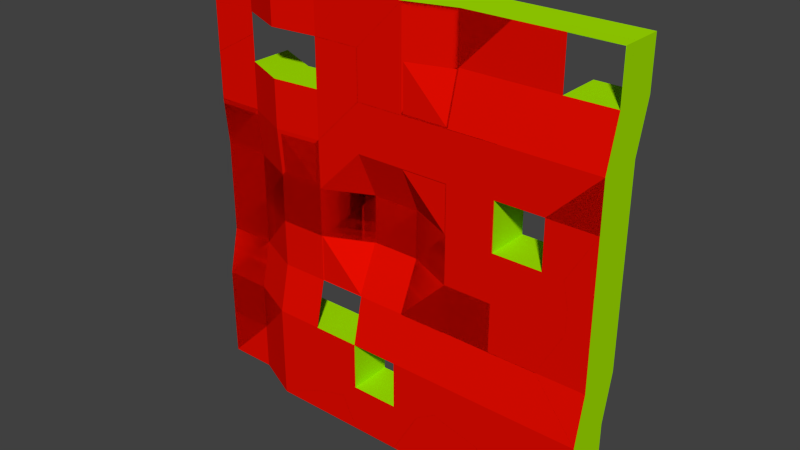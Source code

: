 # Source: Level.blend  (saved by Blender 2.71.0; exported with 4.5.12 LTS)
import bpy
from mathutils import Matrix  # noqa: F401  (used for matrix-valued properties, if any)

bpy.ops.wm.read_factory_settings(use_empty=True)
scene = bpy.context.scene
scene.name = 'Scene'

# ---- collections
col_collection_1 = bpy.data.collections.new('Collection 1'); scene.collection.children.link(col_collection_1)

# ---- materials (node trees are filled in below, after node groups)
mat_vloer = bpy.data.materials.new('Vloer')
mat_vloer.alpha_threshold = 0.0
mat_vloer.use_transparent_shadow = False
mat_vloer.diffuse_color = (0.8, 0.004013, 0.0, 1.0)
mat_vloer.roughness = 0.5
mat_vloer.line_color = (0.0, 0.0, 0.0, 1.0)
mat_muur = bpy.data.materials.new('Muur')
mat_muur.alpha_threshold = 0.0
mat_muur.use_transparent_shadow = False
mat_muur.diffuse_color = (0.3817, 0.8, 0.0, 1.0)
mat_muur.specular_color = (1.0, 0.8253, 0.8516)
mat_muur.roughness = 0.5
mat_muur.line_color = (0.0, 0.0, 0.0, 1.0)

# ---- material node trees

# ---- world
world_world = bpy.data.worlds.new('World'); scene.world = world_world
world_world.color = (0.05088, 0.05088, 0.05088)
world_world.use_sun_shadow = False
world_world.sun_shadow_jitter_overblur = 0.0
world_world.cycles.sampling_method = 'MANUAL'
world_world.cycles.sample_map_resolution = 256

# ---- meshes
me_grid = bpy.data.meshes.new('Grid')
me_grid.from_pydata([(-5.0, -0.02847, 5.688), (-3.889, -0.02847, 5.688), (-2.778, -0.5285, 5.688), (-1.667, -0.4285, 5.688), (-0.5556, -0.4285, 5.688), (0.5556, -0.4285, 5.688), (1.667, -0.1285, 5.688), (2.778, -0.1285, 5.688), (3.889, -0.1285, 5.688), (5.0, -0.1285, 5.688), (-5.0, -0.02847, 4.577), (-3.889, -0.02847, 4.577), (-1.667, -0.4285, 4.577), (-0.5556, -0.4285, 4.577), (0.5556, -0.4285, 4.577), (1.667, -0.1285, 4.577), (2.778, -0.1285, 4.577), (3.889, -0.1285, 4.577), (5.0, -0.1285, 4.577), (-5.0, -0.02847, 3.465), (-3.889, -0.02847, 3.465), (-2.778, -0.5285, 3.465), (-1.667, -0.4285, 3.465), (-0.5556, -0.4285, 3.465), (0.5556, -0.4285, 3.465), (1.667, -0.4285, 3.465), (2.778, -0.4285, 3.465), (3.889, -0.4285, 3.465), (5.0, -0.4285, 3.465), (-5.0, -0.02847, 2.354), (-3.889, -0.02847, 2.354), (-2.778, -0.5285, 2.354), (-1.667, -0.4285, 2.354), (-0.5556, -0.4285, 2.354), (0.5556, -0.4285, 2.354), (1.667, -0.4285, 2.354), (2.778, -0.4285, 2.354), (3.889, -0.4285, 2.354), (5.0, -0.4285, 2.354), (-5.0, 0.07153, 1.243), (-3.889, 0.07153, 1.243), (-2.778, -0.4285, 1.243), (-1.667, -0.4285, 1.243), (-0.5556, 0.07153, 1.243), (0.5556, 0.07153, 1.243), (1.667, -0.4285, 1.243), (2.778, -0.4285, 1.243), (3.889, -0.4285, 1.243), (5.0, -0.4285, 1.243), (-5.0, 0.07153, 0.1321), (-3.889, 0.07153, 0.1321), (-2.778, -0.4285, 0.1321), (-1.667, -0.4285, 0.1321), (-0.5556, 0.07153, 0.1321), (0.5556, 0.07153, 0.1321), (1.667, -0.4285, 0.1321), (2.778, -0.4285, 0.1321), (3.889, -0.4285, 0.1321), (5.0, -0.4285, 0.1321), (-5.0, 0.07153, -0.979), (-3.889, 0.07153, -0.979), (-2.778, -0.4285, -0.979), (-1.667, -0.4285, -0.979), (-0.5556, -0.4285, -0.979), (0.5556, -0.4285, -0.979), (1.667, -0.4285, -0.979), (2.778, -0.4285, -0.979), (3.889, -0.4285, -0.979), (5.0, -0.4285, -0.979), (-5.0, -0.1785, -2.09), (-3.889, -0.1785, -2.09), (-2.778, -0.6785, -2.09), (-1.667, -0.6785, -2.09), (-0.5556, -0.6785, -2.09), (0.5556, -0.6785, -2.09), (1.667, -0.6785, -2.09), (2.778, -0.6785, -2.09), (3.889, -0.6785, -2.09), (5.0, -0.6785, -2.09), (-5.0, -0.1785, -3.201), (-3.889, -0.1785, -3.201), (-2.778, -0.6785, -3.201), (-1.667, -0.6785, -3.201), (-0.5556, -0.6785, -3.201), (0.5556, -0.6785, -3.201), (1.667, -0.6785, -3.201), (2.778, -0.6785, -3.201), (3.889, -0.6785, -3.201), (5.0, -0.6785, -3.201), (-5.0, -0.1785, -4.312), (-3.889, -0.1785, -4.312), (-2.778, -0.6785, -4.312), (-1.667, -0.6785, -4.312), (-0.5556, -0.6785, -4.312), (0.5556, -0.6785, -4.312), (1.667, -0.6785, -4.312), (2.778, -0.6785, -4.312), (3.889, -0.6785, -4.312), (5.0, -0.6785, -4.312), (-5.0, 0.9715, 5.688), (-3.889, 0.9715, 5.688), (-2.778, 0.4715, 5.688), (-1.667, 0.5715, 5.688), (-0.5556, 0.5715, 5.688), (0.5556, 0.5715, 5.688), (1.667, 0.8715, 5.688), (2.778, 0.8715, 5.688), (3.889, 0.8715, 5.688), (5.0, 0.8715, 5.688), (-5.0, 0.9715, 4.577), (5.0, 0.8715, 4.577), (-5.0, 0.9715, 3.465), (5.0, 0.5715, 3.465), (-5.0, 0.9715, 2.354), (5.0, 0.5715, 2.354), (-5.0, 1.072, 1.243), (5.0, 0.5715, 1.243), (-5.0, 1.072, 0.1321), (5.0, 0.5715, 0.1321), (-5.0, 1.072, -0.979), (5.0, 0.5715, -0.979), (-5.0, 0.8215, -2.09), (5.0, 0.3215, -2.09), (-5.0, 0.8215, -3.201), (5.0, 0.3215, -3.201), (-5.0, 0.8215, -4.312), (-3.889, 0.8215, -4.312), (-2.778, 0.3215, -4.312), (-1.667, 0.3215, -4.312), (-0.5556, 0.3215, -4.312), (0.5556, 0.3215, -4.312), (1.667, 0.3215, -4.312), (2.778, 0.3215, -4.312), (3.889, 0.3215, -4.312), (5.0, 0.3215, -4.312), (-0.5556, 0.5715, 5.688), (-0.5556, 0.5715, 4.577), (0.5556, 0.5715, 4.577), (1.667, 0.8715, 4.577), (2.778, 0.8715, 4.577), (3.889, 0.8715, 4.577), (5.0, 0.8715, 4.577), (-3.889, 0.9715, 3.465), (-2.778, 0.4715, 3.465), (-1.667, 0.5715, 3.465), (-0.5556, 0.5715, 3.465), (1.667, 0.5715, 3.465), (2.778, 0.5715, 3.465), (3.889, 0.5715, 3.465), (-3.889, 0.9715, 2.354), (-2.778, 0.4715, 2.354), (-1.667, 0.5715, 2.354), (-0.5556, 0.5715, 2.354), (0.5556, 0.5715, 2.354), (1.667, 0.5715, 2.354), (2.778, 0.5715, 2.354), (-3.889, 1.072, 1.243), (-2.778, 0.5715, 1.243), (-1.667, 0.5715, 1.243), (-0.5556, 1.072, 1.243), (0.5556, 1.072, 1.243), (2.778, 0.5715, 1.243), (3.889, 0.5715, 1.243), (5.0, 0.5715, 1.243), (-3.889, 1.072, 0.1321), (-2.778, 0.5715, 0.1321), (-1.667, 0.5715, 0.1321), (-0.5556, 1.072, 0.1321), (0.5556, 1.072, 0.1321), (1.667, 0.5715, 0.1321), (2.778, 0.5715, 0.1321), (3.889, 0.5715, 0.1321), (5.0, 0.5715, 0.1321), (-3.889, 1.072, -0.979), (-2.778, 0.5715, -0.979), (-1.667, 0.5715, -0.979), (-0.5556, 0.5715, -0.979), (0.5556, 0.5715, -0.979), (1.667, 0.5715, -0.979), (2.778, 0.5715, -0.979), (3.889, 0.5715, -0.979), (5.0, 0.5715, -0.979), (-3.889, 0.8215, -2.09), (-2.778, 0.3215, -2.09), (-1.667, 0.3215, -2.09), (-0.5556, 0.3215, -2.09), (0.5556, 0.3215, -2.09), (1.667, 0.3215, -2.09), (2.778, 0.3215, -2.09), (3.889, 0.3215, -2.09), (-3.889, 0.8215, -3.201), (-2.778, 0.3215, -3.201), (-1.667, 0.3215, -3.201), (-0.5556, 0.3215, -3.201), (0.5556, 0.3215, -3.201), (1.667, 0.3215, -3.201), (2.778, 0.3215, -3.201), (3.889, 0.3215, -3.201), (-3.889, 0.8215, -4.312), (-1.667, 0.3215, -4.312), (1.667, 0.3215, -4.312), (-5.006, -0.03424, 5.693), (-3.89, -0.03485, 5.695), (-2.779, -0.5359, 5.694), (-1.666, -0.4354, 5.695), (-0.5589, -0.4351, 5.694), (0.5565, -0.4357, 5.694), (1.668, -0.1352, 5.695), (2.778, -0.1355, 5.695), (3.889, -0.1355, 5.695), (5.006, -0.1342, 5.693), (-5.007, -0.03554, 4.577), (-3.891, -0.03825, 4.577), (-2.779, -0.5383, 4.577), (-1.666, -0.4385, 4.577), (-0.56, -0.4374, 4.577), (0.5565, -0.4381, 4.579), (1.665, -0.1367, 4.582), (2.778, -0.1378, 4.58), (3.889, -0.1378, 4.58), (5.007, -0.1346, 4.58), (-5.007, -0.03554, 3.465), (-3.893, -0.03712, 3.468), (-2.779, -0.5375, 3.469), (-1.669, -0.438, 3.468), (-0.56, -0.4374, 3.465), (0.5559, -0.4385, 3.466), (1.663, -0.4372, 3.469), (2.778, -0.4369, 3.471), (3.889, -0.4378, 3.469), (5.007, -0.4358, 3.466), (-5.007, -0.03563, 2.354), (-3.895, -0.03657, 2.354), (-2.782, -0.5377, 2.354), (-1.671, -0.4377, 2.354), (-0.5575, -0.4381, 2.353), (0.5532, -0.4381, 2.353), (1.664, -0.438, 2.354), (2.775, -0.4382, 2.354), (3.889, -0.4385, 2.354), (5.007, -0.4355, 2.354), (-5.007, 0.06457, 1.243), (-3.895, 0.06355, 1.243), (-2.784, -0.4365, 1.243), (-1.668, -0.4384, 1.244), (-0.5541, 0.06252, 1.247), (0.551, 0.06266, 1.244), (1.665, -0.4383, 1.243), (2.773, -0.4372, 1.245), (3.889, -0.4374, 1.248), (5.007, -0.4351, 1.247), (-5.007, 0.06446, 0.1321), (-3.895, 0.06348, 0.1321), (-2.782, -0.4373, 0.1344), (-1.665, -0.4373, 0.1365), (-0.5543, 0.06371, 0.1382), (0.5513, 0.06322, 0.1357), (1.663, -0.4373, 0.1349), (2.775, -0.4379, 0.1345), (3.889, -0.4382, 0.1345), (5.007, -0.4351, 0.1354), (-5.007, 0.06477, -0.9783), (-3.895, 0.06369, -0.9782), (-2.78, -0.4377, -0.9756), (-1.666, -0.4367, -0.9734), (-0.5551, -0.4373, -0.9743), (0.5534, -0.4371, -0.9744), (1.664, -0.4373, -0.9753), (2.775, -0.4375, -0.9757), (3.889, -0.437, -0.9738), (5.007, -0.4347, -0.9752), (-5.007, -0.1857, -2.089), (-3.895, -0.1866, -2.089), (-2.782, -0.687, -2.087), (-1.667, -0.687, -2.085), (-0.5579, -0.6876, -2.087), (0.5532, -0.6876, -2.087), (1.667, -0.6879, -2.087), (2.776, -0.6882, -2.089), (3.886, -0.6881, -2.089), (5.007, -0.6857, -2.089), (-5.007, -0.1855, -3.201), (-3.895, -0.1865, -3.201), (-2.782, -0.6875, -3.201), (-1.669, -0.6882, -3.201), (-0.5579, -0.6879, -3.199), (0.5532, -0.6879, -3.199), (1.664, -0.6879, -3.199), (2.778, -0.6874, -3.197), (3.887, -0.6879, -3.199), (5.007, -0.6855, -3.201), (-5.006, -0.1842, -4.318), (-3.893, -0.1843, -4.319), (-2.779, -0.6858, -4.319), (-1.67, -0.6851, -4.319), (-0.5556, -0.6855, -4.319), (0.5556, -0.6855, -4.319), (1.663, -0.6851, -4.319), (2.778, -0.6855, -4.319), (3.889, -0.6855, -4.319), (5.006, -0.6842, -4.318), (-5.007, 0.9715, 5.695), (-3.889, 0.9715, 5.698), (-2.778, 0.4715, 5.698), (-1.667, 0.5715, 5.698), (-0.5556, 0.5715, 5.698), (0.5556, 0.5715, 5.698), (1.667, 0.8715, 5.698), (2.778, 0.8715, 5.698), (3.889, 0.8715, 5.698), (5.007, 0.8715, 5.695), (-5.01, 0.9715, 4.577), (5.01, 0.8715, 4.577), (-5.01, 0.9715, 3.465), (5.01, 0.5715, 3.465), (-5.01, 0.9715, 2.354), (5.01, 0.5715, 2.354), (-5.01, 1.072, 1.243), (5.01, 0.5715, 1.243), (-5.01, 1.072, 0.1321), (5.01, 0.5715, 0.1321), (-5.01, 1.072, -0.979), (5.01, 0.5715, -0.979), (-5.01, 0.8215, -2.09), (5.01, 0.3215, -2.09), (-5.01, 0.8215, -3.201), (5.01, 0.3215, -3.201), (-5.007, 0.8215, -4.319), (-3.889, 0.8215, -4.322), (-2.778, 0.3215, -4.322), (-1.667, 0.3215, -4.322), (-0.5556, 0.3215, -4.322), (0.5556, 0.3215, -4.322), (1.667, 0.3215, -4.322), (2.778, 0.3215, -4.322), (3.889, 0.3215, -4.322), (5.007, 0.3215, -4.319), (-0.5656, 0.5715, 5.688), (-0.5656, 0.5715, 4.577), (0.5556, 0.5715, 4.587), (1.663, 0.8715, 4.586), (2.778, 0.8715, 4.587), (3.889, 0.8715, 4.587), (5.0, 0.8715, 4.587), (-3.897, 0.9715, 3.471), (-2.778, 0.4715, 3.475), (-1.674, 0.5715, 3.472), (-0.5656, 0.5715, 3.465), (1.658, 0.5715, 3.47), (2.778, 0.5715, 3.475), (3.889, 0.5715, 3.475), (-3.899, 0.9715, 2.354), (-2.788, 0.4715, 2.354), (-1.677, 0.5715, 2.354), (-0.5656, 0.5715, 2.354), (0.5456, 0.5715, 2.354), (1.657, 0.5715, 2.354), (2.768, 0.5715, 2.354), (-3.899, 1.072, 1.243), (-2.788, 0.5715, 1.243), (-1.673, 0.5715, 1.251), (-0.5556, 1.072, 1.253), (0.5497, 1.072, 1.251), (2.769, 0.5715, 1.248), (3.889, 0.5715, 1.253), (5.0, 0.5715, 1.253), (-3.899, 1.072, 0.1321), (-2.785, 0.5715, 0.1392), (-1.667, 0.5715, 0.1421), (-0.5556, 1.072, 0.1421), (0.5497, 1.072, 0.1402), (1.66, 0.5715, 0.1392), (2.771, 0.5715, 0.1392), (3.889, 0.5715, 0.1421), (5.0, 0.5715, 0.1421), (-3.899, 1.072, -0.979), (-2.778, 0.5715, -0.969), (-1.667, 0.5715, -0.969), (-0.5556, 0.5715, -0.969), (0.5477, 0.5715, -0.9728), (1.66, 0.5715, -0.9719), (2.771, 0.5715, -0.9714), (3.889, 0.5715, -0.969), (5.0, 0.5715, -0.969), (-3.899, 0.8215, -2.09), (-2.785, 0.3215, -2.083), (-1.667, 0.3215, -2.08), (-0.5626, 0.3215, -2.083), (0.5485, 0.3215, -2.083), (1.667, 0.3215, -2.08), (2.768, 0.3215, -2.09), (3.879, 0.3215, -2.09), (-3.899, 0.8215, -3.201), (-2.788, 0.3215, -3.201), (-1.677, 0.3215, -3.201), (-0.5626, 0.3215, -3.194), (0.5485, 0.3215, -3.194), (1.66, 0.3215, -3.194), (2.778, 0.3215, -3.191), (3.882, 0.3215, -3.194), (-3.899, 0.8215, -4.312), (-1.677, 0.3215, -4.312), (1.657, 0.3215, -4.312), (-5.006, -0.03424, 5.693), (-3.889, -0.0325, 5.697), (-2.778, -0.5285, 5.698), (-1.667, -0.4328, 5.697), (-0.5617, -0.4359, 5.69), (0.5565, -0.4357, 5.694), (1.668, -0.1352, 5.695), (2.778, -0.1355, 5.695), (3.889, -0.1329, 5.697), (5.007, -0.1285, 5.695), (-5.007, -0.03554, 4.577), (-3.889, -0.03847, 4.577), (-1.667, -0.4385, 4.577), (-0.56, -0.4374, 4.577), (0.5604, -0.437, 4.578), (1.665, -0.1367, 4.582), (2.774, -0.1371, 4.58), (3.894, -0.1363, 4.581), (5.004, -0.1327, 4.585), (-5.007, -0.03554, 3.465), (-3.893, -0.03685, 3.469), (-2.779, -0.5359, 3.472), (-1.669, -0.4375, 3.469), (-0.56, -0.4374, 3.465), (0.5559, -0.4385, 3.466), (1.663, -0.4372, 3.469), (2.778, -0.4369, 3.471), (3.885, -0.4371, 3.469), (5.007, -0.4358, 3.466), (-5.007, -0.03563, 2.354), (-3.895, -0.03657, 2.354), (-2.781, -0.5369, 2.35), (-1.671, -0.4377, 2.354), (-0.558, -0.4377, 2.357), (0.554, -0.4368, 2.349), (1.664, -0.4374, 2.358), (2.775, -0.4367, 2.349), (3.889, -0.4385, 2.354), (5.007, -0.4355, 2.354), (-5.007, 0.06457, 1.243), (-3.895, 0.06355, 1.243), (-2.784, -0.4365, 1.243), (-1.668, -0.4384, 1.244), (-0.5541, 0.06252, 1.247), (0.551, 0.06266, 1.244), (1.665, -0.4383, 1.243), (2.772, -0.4365, 1.246), (3.889, -0.4368, 1.249), (5.003, -0.4359, 1.249), (-5.007, 0.06446, 0.1321), (-3.895, 0.06348, 0.1321), (-2.782, -0.4373, 0.1344), (-1.665, -0.4373, 0.1365), (-0.5543, 0.06371, 0.1382), (0.5513, 0.06322, 0.1357), (1.663, -0.4373, 0.1349), (2.775, -0.4379, 0.1345), (3.893, -0.4373, 0.1343), (5.003, -0.4359, 0.1382), (-5.007, 0.06477, -0.9783), (-3.895, 0.06369, -0.9782), (-2.776, -0.4374, -0.9751), (-1.666, -0.4362, -0.9726), (-0.5595, -0.4361, -0.9739), (0.5534, -0.4371, -0.9744), (1.664, -0.4373, -0.9753), (2.775, -0.4375, -0.9757), (3.889, -0.437, -0.9738), (5.003, -0.4355, -0.9725), (-5.007, -0.1857, -2.089), (-3.895, -0.1866, -2.089), (-2.782, -0.687, -2.087), (-1.667, -0.6865, -2.084), (-0.5595, -0.6863, -2.085), (0.5526, -0.6871, -2.086), (1.663, -0.6871, -2.087), (2.776, -0.687, -2.085), (3.886, -0.6876, -2.093), (5.007, -0.6857, -2.089), (-5.007, -0.1855, -3.201), (-3.895, -0.1865, -3.201), (-2.782, -0.6868, -3.197), (-1.669, -0.6873, -3.205), (-0.5586, -0.6875, -3.198), (0.5525, -0.6875, -3.198), (1.667, -0.6882, -3.199), (2.778, -0.6874, -3.197), (3.886, -0.6875, -3.198), (5.009, -0.6829, -3.201), (-5.006, -0.1842, -4.318), (-3.896, -0.185, -4.316), (-2.779, -0.6858, -4.319), (-1.673, -0.6859, -4.315), (-0.5556, -0.6855, -4.319), (0.5556, -0.6855, -4.319), (1.664, -0.6875, -4.315), (2.778, -0.6855, -4.319), (3.889, -0.6829, -4.321), (5.007, -0.6785, -4.319), (-5.003, 0.9625, 5.691), (-3.89, 0.9642, 5.694), (-2.779, 0.4652, 5.695), (-1.666, 0.5644, 5.695), (-0.5556, 0.5645, 5.695), (0.5564, 0.5648, 5.695), (1.668, 0.8643, 5.694), (2.778, 0.8645, 5.695), (3.889, 0.8645, 5.695), (5.003, 0.8625, 5.691), (-5.007, 0.9645, 4.577), (5.007, 0.8643, 4.578), (-5.007, 0.9645, 3.465), (5.007, 0.5648, 3.466), (-5.007, 0.9646, 2.354), (5.007, 0.5645, 2.354), (-5.007, 1.064, 1.243), (5.007, 0.5645, 1.243), (-5.007, 1.064, 0.1321), (5.007, 0.5645, 0.1321), (-5.007, 1.064, -0.9782), (5.007, 0.5643, -0.9782), (-5.007, 0.8148, -2.089), (5.007, 0.3148, -2.089), (-5.007, 0.8145, -3.201), (5.007, 0.3145, -3.201), (-5.003, 0.8125, -4.315), (-3.89, 0.8142, -4.319), (-2.779, 0.3151, -4.32), (-1.667, 0.3145, -4.319), (-0.5556, 0.3145, -4.319), (0.5556, 0.3145, -4.319), (1.667, 0.3145, -4.319), (2.778, 0.3145, -4.319), (3.889, 0.3145, -4.319), (5.003, 0.3125, -4.315), (-0.5629, 0.5664, 5.683), (-0.5626, 0.5645, 4.577), (0.562, 0.5666, 4.582), (1.666, 0.8631, 4.582), (2.772, 0.8658, 4.582), (3.895, 0.8658, 4.582), (4.995, 0.8664, 4.584), (-3.894, 0.963, 3.467), (-2.779, 0.465, 3.473), (-1.671, 0.5633, 3.469), (-0.5626, 0.5645, 3.465), (1.662, 0.5631, 3.468), (2.778, 0.5645, 3.473), (3.883, 0.5658, 3.471), (-3.896, 0.9646, 2.354), (-2.784, 0.466, 2.348), (-1.674, 0.5645, 2.354), (-0.5618, 0.566, 2.36), (0.5492, 0.5674, 2.348), (1.661, 0.5658, 2.36), (2.772, 0.5658, 2.349), (-3.896, 1.064, 1.243), (-2.785, 0.5644, 1.243), (-1.669, 0.5641, 1.25), (-0.5541, 1.064, 1.25), (0.5502, 1.065, 1.248), (2.773, 0.563, 1.246), (3.889, 0.5645, 1.25), (4.995, 0.5664, 1.251), (-3.896, 1.064, 0.1321), (-2.782, 0.5634, 0.1362), (-1.665, 0.5651, 0.1397), (-0.554, 1.064, 0.1387), (0.555, 1.064, 0.1385), (1.664, 0.5625, 0.1351), (2.772, 0.5658, 0.1379), (3.895, 0.5658, 0.1379), (4.995, 0.5664, 0.1394), (-3.896, 1.064, -0.9782), (-2.772, 0.566, -0.9727), (-1.667, 0.5645, -0.9719), (-0.5613, 0.5658, -0.9731), (0.5517, 0.5636, -0.9743), (1.661, 0.5658, -0.9732), (2.776, 0.5626, -0.975), (3.889, 0.5645, -0.9719), (4.995, 0.5664, -0.9717), (-3.896, 0.8148, -2.089), (-2.781, 0.3125, -2.087), (-1.667, 0.3145, -2.083), (-0.5596, 0.3134, -2.086), (0.5525, 0.3125, -2.087), (1.661, 0.3158, -2.084), (2.773, 0.3162, -2.083), (3.883, 0.3159, -2.096), (-3.896, 0.8145, -3.201), (-2.784, 0.3158, -3.195), (-1.672, 0.3158, -3.207), (-0.5596, 0.3134, -3.197), (0.5498, 0.3158, -3.195), (1.667, 0.3132, -3.196), (2.778, 0.3145, -3.194), (3.883, 0.3158, -3.195), (-3.896, 0.8164, -4.308), (-1.674, 0.3164, -4.308), (1.662, 0.3215, -4.303), (-5.0, -0.02847, 5.688), (-3.889, -0.02847, 5.688), (-2.778, -0.5285, 5.688), (-1.667, -0.4285, 5.688), (-0.5566, -0.429, 5.687), (0.5556, -0.4285, 5.688), (1.667, -0.1285, 5.688), (2.778, -0.1285, 5.688), (3.889, -0.1311, 5.686), (4.999, -0.1342, 5.686), (-5.0, -0.02847, 4.577), (-3.89, -0.02835, 4.577), (-2.778, -0.5285, 4.577), (-1.667, -0.4285, 4.577), (-0.5556, -0.4285, 4.577), (0.556, -0.4284, 4.576), (1.667, -0.1285, 4.577), (2.777, -0.1285, 4.577), (3.89, -0.1289, 4.576), (4.998, -0.1314, 4.577), (-5.0, -0.02846, 3.465), (-3.889, -0.02874, 3.465), (-2.778, -0.5301, 3.463), (-1.666, -0.4289, 3.465), (-0.5556, -0.4285, 3.465), (0.5556, -0.4285, 3.465), (1.667, -0.4285, 3.465), (2.778, -0.4285, 3.465), (3.888, -0.4285, 3.465), (5.0, -0.4285, 3.465), (-5.0, -0.02846, 2.354), (-3.889, -0.02847, 2.354), (-2.778, -0.5285, 2.354), (-1.667, -0.4285, 2.354), (-0.5556, -0.4285, 2.355), (0.5556, -0.4284, 2.354), (1.667, -0.4285, 2.355), (2.779, -0.4287, 2.354), (3.889, -0.4285, 2.354), (5.0, -0.4285, 2.354), (-5.0, 0.07154, 1.243), (-3.889, 0.07153, 1.243), (-2.778, -0.4285, 1.243), (-1.667, -0.4285, 1.243), (-0.5556, 0.07154, 1.243), (0.5555, 0.07154, 1.243), (1.667, -0.4285, 1.243), (2.779, -0.4292, 1.243), (3.889, -0.4291, 1.242), (4.999, -0.429, 1.244), (-5.0, 0.07154, 0.1321), (-3.889, 0.07153, 0.1321), (-2.778, -0.4285, 0.1321), (-1.667, -0.4285, 0.1321), (-0.5556, 0.07154, 0.1321), (0.5556, 0.07153, 0.1321), (1.667, -0.4285, 0.1321), (2.778, -0.4285, 0.1321), (3.889, -0.4285, 0.1321), (4.999, -0.429, 0.1331), (-5.0, 0.07153, -0.979), (-3.889, 0.07153, -0.979), (-2.777, -0.4286, -0.9789), (-1.667, -0.429, -0.9798), (-0.5566, -0.429, -0.9796), (0.5555, -0.4285, -0.979), (1.667, -0.4285, -0.979), (2.778, -0.4285, -0.979), (3.889, -0.4285, -0.979), (4.999, -0.429, -0.978), (-5.0, -0.1785, -2.09), (-3.889, -0.1785, -2.09), (-2.778, -0.6785, -2.09), (-1.667, -0.679, -2.091), (-0.5539, -0.6798, -2.092), (0.5562, -0.679, -2.091), (1.666, -0.6785, -2.09), (2.778, -0.6784, -2.09), (3.889, -0.6785, -2.091), (5.0, -0.6785, -2.09), (-5.0, -0.1785, -3.201), (-3.889, -0.1785, -3.201), (-2.778, -0.6785, -3.201), (-1.667, -0.6785, -3.202), (-0.5549, -0.6788, -3.202), (0.5562, -0.6788, -3.202), (1.664, -0.6782, -3.201), (2.778, -0.6785, -3.201), (3.89, -0.6788, -3.202), (4.998, -0.6811, -3.201), (-5.0, -0.1785, -4.312), (-3.89, -0.179, -4.311), (-2.778, -0.6785, -4.312), (-1.668, -0.679, -4.311), (-0.5556, -0.6785, -4.312), (0.5556, -0.6785, -4.312), (1.663, -0.6789, -4.311), (2.778, -0.6785, -4.312), (3.889, -0.6811, -4.31), (4.999, -0.6842, -4.311), (-5.001, 0.9658, 5.689), (-3.89, 0.9642, 5.691), (-2.779, 0.4652, 5.69), (-1.666, 0.5644, 5.691), (-0.5556, 0.5645, 5.691), (0.5564, 0.5649, 5.69), (1.668, 0.8643, 5.691), (2.778, 0.8645, 5.691), (3.889, 0.8645, 5.691), (5.001, 0.8658, 5.689), (-5.003, 0.9645, 4.577), (5.003, 0.8643, 4.577), (-5.003, 0.9645, 3.465), (5.003, 0.5649, 3.466), (-5.003, 0.9646, 2.354), (5.003, 0.5645, 2.354), (-5.003, 1.064, 1.243), (5.003, 0.5645, 1.243), (-5.003, 1.064, 0.1321), (5.003, 0.5645, 0.1321), (-5.003, 1.064, -0.9782), (5.003, 0.5643, -0.9782), (-5.003, 0.8148, -2.089), (5.003, 0.3148, -2.089), (-5.003, 0.8145, -3.201), (5.003, 0.3145, -3.201), (-5.001, 0.8158, -4.314), (-3.89, 0.8142, -4.316), (-2.779, 0.3152, -4.315), (-1.667, 0.3145, -4.315), (-0.5556, 0.3145, -4.315), (0.5556, 0.3145, -4.315), (1.667, 0.3145, -4.315), (2.778, 0.3145, -4.315), (3.889, 0.3145, -4.315), (5.001, 0.3158, -4.314), (-0.5617, 0.5647, 5.682), (-0.5585, 0.5645, 4.577), (0.5619, 0.5667, 4.581), (1.667, 0.8642, 4.58), (2.772, 0.8658, 4.581), (3.895, 0.8658, 4.581), (4.994, 0.8647, 4.583), (-3.892, 0.9649, 3.466), (-2.779, 0.4655, 3.467), (-1.669, 0.5634, 3.469), (-0.5585, 0.5645, 3.465), (1.665, 0.5651, 3.468), (2.778, 0.5645, 3.468), (3.883, 0.5658, 3.47), (-3.892, 0.9646, 2.354), (-2.782, 0.4661, 2.348), (-1.67, 0.5645, 2.354), (-0.5603, 0.5655, 2.36), (0.5514, 0.5672, 2.347), (1.662, 0.5657, 2.36), (2.774, 0.5658, 2.349), (-3.892, 1.064, 1.243), (-2.781, 0.5644, 1.243), (-1.668, 0.5638, 1.247), (-0.5539, 1.064, 1.247), (0.551, 1.063, 1.246), (2.775, 0.5644, 1.245), (3.889, 0.5645, 1.246), (4.994, 0.5647, 1.249), (-3.892, 1.064, 0.1321), (-2.781, 0.5634, 0.1351), (-1.665, 0.5652, 0.1345), (-0.554, 1.064, 0.1355), (0.5538, 1.063, 0.1364), (1.665, 0.5658, 0.1334), (2.774, 0.5625, 0.1361), (3.895, 0.5658, 0.1363), (4.994, 0.5647, 0.1382), (-3.892, 1.064, -0.9782), (-2.772, 0.5655, -0.9742), (-1.667, 0.5645, -0.9761), (-0.5614, 0.5657, -0.9747), (0.5551, 0.5651, -0.9748), (1.663, 0.5625, -0.975), (2.777, 0.5654, -0.977), (3.889, 0.5645, -0.9761), (4.994, 0.5647, -0.9729), (-3.892, 0.8148, -2.089), (-2.779, 0.3158, -2.089), (-1.667, 0.3145, -2.087), (-0.5586, 0.3134, -2.087), (0.5543, 0.3158, -2.089), (1.661, 0.3158, -2.086), (2.774, 0.3168, -2.084), (3.884, 0.3156, -2.096), (-3.892, 0.8145, -3.201), (-2.782, 0.3158, -3.195), (-1.671, 0.3158, -3.207), (-0.5585, 0.3134, -3.198), (0.5515, 0.3125, -3.197), (1.66, 0.3171, -3.203), (2.778, 0.3145, -3.198), (3.885, 0.3125, -3.197), (-3.895, 0.8147, -4.306), (-1.673, 0.3146, -4.306), (1.652, 0.3215, -4.303)], [], [(0, 1, 11, 10), (3, 4, 13, 12), (4, 5, 14, 13), (5, 6, 15, 14), (6, 7, 16, 15), (7, 8, 17, 16), (10, 11, 20, 19), (12, 13, 23, 22), (13, 14, 24, 23), (14, 15, 25, 24), (15, 16, 26, 25), (16, 17, 27, 26), (17, 18, 28, 27), (19, 20, 30, 29), (20, 21, 31, 30), (21, 22, 32, 31), (22, 23, 33, 32), (23, 24, 34, 33), (24, 25, 35, 34), (25, 26, 36, 35), (26, 27, 37, 36), (27, 28, 38, 37), (29, 30, 40, 39), (30, 31, 41, 40), (31, 32, 42, 41), (32, 33, 43, 42), (33, 34, 44, 43), (34, 35, 45, 44), (35, 36, 46, 45), (37, 38, 48, 47), (39, 40, 50, 49), (40, 41, 51, 50), (41, 42, 52, 51), (42, 43, 53, 52), (43, 44, 54, 53), (44, 45, 55, 54), (45, 46, 56, 55), (46, 47, 57, 56), (47, 48, 58, 57), (49, 50, 60, 59), (50, 51, 61, 60), (51, 52, 62, 61), (52, 53, 63, 62), (53, 54, 64, 63), (54, 55, 65, 64), (55, 56, 66, 65), (56, 57, 67, 66), (57, 58, 68, 67), (59, 60, 70, 69), (60, 61, 71, 70), (61, 62, 72, 71), (63, 64, 74, 73), (64, 65, 75, 74), (65, 66, 76, 75), (66, 67, 77, 76), (67, 68, 78, 77), (69, 70, 80, 79), (70, 71, 81, 80), (71, 72, 82, 81), (72, 73, 83, 82), (74, 75, 85, 84), (75, 76, 86, 85), (76, 77, 87, 86), (77, 78, 88, 87), (79, 80, 90, 89), (80, 81, 91, 90), (81, 82, 92, 91), (82, 83, 93, 92), (83, 84, 94, 93), (84, 85, 95, 94), (85, 86, 96, 95), (86, 87, 97, 96), (91, 92, 128, 127), (78, 68, 120, 122), (59, 69, 121, 119), (2, 1, 100, 101), (10, 19, 111, 109), (28, 18, 110, 112), (93, 94, 130, 129), (1, 0, 99, 100), (98, 88, 124, 134), (9, 8, 107, 108), (79, 89, 125, 123), (48, 38, 114, 116), (29, 39, 115, 113), (95, 96, 132, 131), (8, 7, 106, 107), (90, 91, 127, 126), (7, 6, 105, 106), (49, 59, 119, 117), (68, 58, 118, 120), (97, 98, 134, 133), (18, 9, 108, 110), (6, 5, 104, 105), (92, 93, 129, 128), (69, 79, 123, 121), (88, 78, 122, 124), (19, 29, 113, 111), (38, 28, 112, 114), (5, 4, 103, 104), (94, 95, 131, 130), (4, 3, 102, 103), (89, 90, 126, 125), (39, 49, 117, 115), (58, 48, 116, 118), (0, 10, 109, 99), (96, 97, 133, 132), (3, 2, 101, 102), (50, 60, 173, 164), (67, 66, 179, 180), (77, 87, 197, 189), (46, 56, 170, 161), (75, 74, 186, 187), (15, 25, 146, 138), (44, 43, 159, 160), (54, 64, 177, 168), (23, 33, 152, 145), (52, 51, 165, 166), (21, 20, 142, 143), (31, 41, 157, 150), (70, 80, 190, 182), (87, 86, 196, 197), (48, 47, 162, 163), (56, 55, 169, 170), (66, 76, 188, 179), (74, 84, 194, 186), (82, 92, 199, 192), (15, 14, 137, 138), (72, 71, 183, 184), (4, 13, 136, 135), (20, 30, 149, 142), (68, 67, 180, 181), (55, 65, 178, 169), (84, 83, 193, 194), (53, 52, 166, 167), (71, 81, 191, 183), (22, 21, 143, 144), (32, 42, 158, 151), (40, 50, 164, 156), (18, 17, 140, 141), (26, 25, 146, 147), (36, 46, 161, 155), (65, 64, 177, 178), (73, 72, 184, 185), (13, 23, 145, 136), (60, 70, 182, 173), (16, 15, 138, 139), (25, 35, 154, 146), (54, 53, 167, 168), (62, 61, 174, 175), (80, 90, 198, 190), (41, 51, 165, 157), (58, 57, 171, 172), (27, 26, 147, 148), (43, 42, 158, 159), (22, 32, 151, 144), (30, 40, 156, 149), (47, 46, 161, 162), (86, 85, 195, 196), (34, 44, 160, 153), (63, 62, 175, 176), (73, 83, 193, 185), (211, 212, 202, 201), (212, 213, 203, 202), (213, 214, 204, 203), (214, 215, 205, 204), (215, 216, 206, 205), (216, 217, 207, 206), (217, 218, 208, 207), (218, 219, 209, 208), (221, 222, 212, 211), (224, 225, 215, 214), (225, 226, 216, 215), (226, 227, 217, 216), (227, 228, 218, 217), (228, 229, 219, 218), (229, 230, 220, 219), (231, 232, 222, 221), (232, 233, 223, 222), (233, 234, 224, 223), (234, 235, 225, 224), (235, 236, 226, 225), (236, 237, 227, 226), (237, 238, 228, 227), (238, 239, 229, 228), (239, 240, 230, 229), (241, 242, 232, 231), (242, 243, 233, 232), (243, 244, 234, 233), (244, 245, 235, 234), (245, 246, 236, 235), (246, 247, 237, 236), (247, 248, 238, 237), (249, 250, 240, 239), (251, 252, 242, 241), (252, 253, 243, 242), (253, 254, 244, 243), (254, 255, 245, 244), (255, 256, 246, 245), (256, 257, 247, 246), (257, 258, 248, 247), (258, 259, 249, 248), (259, 260, 250, 249), (261, 262, 252, 251), (262, 263, 253, 252), (263, 264, 254, 253), (264, 265, 255, 254), (265, 266, 256, 255), (266, 267, 257, 256), (267, 268, 258, 257), (268, 269, 259, 258), (269, 270, 260, 259), (271, 272, 262, 261), (272, 273, 263, 262), (273, 274, 264, 263), (275, 276, 266, 265), (276, 277, 267, 266), (277, 278, 268, 267), (278, 279, 269, 268), (279, 280, 270, 269), (281, 282, 272, 271), (282, 283, 273, 272), (283, 284, 274, 273), (284, 285, 275, 274), (286, 287, 277, 276), (287, 288, 278, 277), (288, 289, 279, 278), (289, 290, 280, 279), (291, 292, 282, 281), (292, 293, 283, 282), (293, 294, 284, 283), (294, 295, 285, 284), (295, 296, 286, 285), (296, 297, 287, 286), (297, 298, 288, 287), (298, 299, 289, 288), (329, 330, 294, 293), (324, 322, 270, 280), (321, 323, 271, 261), (303, 302, 202, 203), (311, 313, 221, 211), (314, 312, 220, 230), (331, 332, 296, 295), (302, 301, 201, 202), (336, 326, 290, 300), (310, 309, 209, 210), (325, 327, 291, 281), (318, 316, 240, 250), (315, 317, 241, 231), (333, 334, 298, 297), (309, 308, 208, 209), (328, 329, 293, 292), (308, 307, 207, 208), (319, 321, 261, 251), (322, 320, 260, 270), (335, 336, 300, 299), (312, 310, 210, 220), (307, 306, 206, 207), (330, 331, 295, 294), (323, 325, 281, 271), (326, 324, 280, 290), (313, 315, 231, 221), (316, 314, 230, 240), (306, 305, 205, 206), (332, 333, 297, 296), (305, 304, 204, 205), (327, 328, 292, 291), (317, 319, 251, 241), (320, 318, 250, 260), (301, 311, 211, 201), (334, 335, 299, 298), (304, 303, 203, 204), (366, 375, 262, 252), (382, 381, 268, 269), (391, 399, 289, 279), (363, 372, 258, 248), (389, 388, 276, 277), (340, 348, 227, 217), (362, 361, 245, 246), (370, 379, 266, 256), (347, 354, 235, 225), (368, 367, 253, 254), (345, 344, 222, 223), (352, 359, 243, 233), (384, 392, 282, 272), (399, 398, 288, 289), (365, 364, 249, 250), (372, 371, 257, 258), (381, 390, 278, 268), (388, 396, 286, 276), (394, 401, 294, 284), (340, 339, 216, 217), (386, 385, 273, 274), (337, 338, 215, 205), (344, 351, 232, 222), (383, 382, 269, 270), (371, 380, 267, 257), (396, 395, 285, 286), (369, 368, 254, 255), (385, 393, 283, 273), (346, 345, 223, 224), (353, 360, 244, 234), (358, 366, 252, 242), (343, 342, 219, 220), (349, 348, 227, 228), (357, 363, 248, 238), (380, 379, 266, 267), (387, 386, 274, 275), (338, 347, 225, 215), (375, 384, 272, 262), (341, 340, 217, 218), (348, 356, 237, 227), (370, 369, 255, 256), (377, 376, 263, 264), (392, 400, 292, 282), (359, 367, 253, 243), (374, 373, 259, 260), (350, 349, 228, 229), (361, 360, 244, 245), (346, 353, 234, 224), (351, 358, 242, 232), (364, 363, 248, 249), (398, 397, 287, 288), (355, 362, 246, 236), (378, 377, 264, 265), (387, 395, 285, 275), (99, 109, 311, 301), (100, 99, 301, 302), (101, 100, 302, 303), (102, 101, 303, 304), (103, 102, 304, 305), (104, 103, 305, 306), (105, 104, 306, 307), (106, 105, 307, 308), (107, 106, 308, 309), (108, 107, 309, 310), (110, 108, 310, 312), (109, 111, 313, 311), (112, 110, 312, 314), (111, 113, 315, 313), (114, 112, 314, 316), (113, 115, 317, 315), (116, 114, 316, 318), (115, 117, 319, 317), (118, 116, 318, 320), (117, 119, 321, 319), (120, 118, 320, 322), (119, 121, 323, 321), (122, 120, 322, 324), (121, 123, 325, 323), (124, 122, 324, 326), (123, 125, 327, 325), (125, 126, 328, 327), (126, 127, 329, 328), (127, 128, 330, 329), (128, 129, 331, 330), (129, 130, 332, 331), (130, 131, 333, 332), (131, 132, 334, 333), (132, 133, 335, 334), (134, 124, 326, 336), (133, 134, 336, 335), (135, 136, 338, 337), (138, 137, 339, 340), (139, 138, 340, 341), (141, 140, 342, 343), (143, 142, 344, 345), (144, 143, 345, 346), (136, 145, 347, 338), (138, 146, 348, 340), (147, 146, 348, 349), (148, 147, 349, 350), (142, 149, 351, 344), (144, 151, 353, 346), (145, 152, 354, 347), (146, 154, 356, 348), (149, 156, 358, 351), (150, 157, 359, 352), (151, 158, 360, 353), (159, 158, 360, 361), (153, 160, 362, 355), (160, 159, 361, 362), (155, 161, 363, 357), (162, 161, 363, 364), (163, 162, 364, 365), (156, 164, 366, 358), (157, 165, 367, 359), (166, 165, 367, 368), (167, 166, 368, 369), (168, 167, 369, 370), (161, 170, 372, 363), (170, 169, 371, 372), (172, 171, 373, 374), (164, 173, 375, 366), (175, 174, 376, 377), (176, 175, 377, 378), (168, 177, 379, 370), (169, 178, 380, 371), (178, 177, 379, 380), (180, 179, 381, 382), (181, 180, 382, 383), (173, 182, 384, 375), (184, 183, 385, 386), (185, 184, 386, 387), (187, 186, 388, 389), (179, 188, 390, 381), (182, 190, 392, 384), (183, 191, 393, 385), (185, 193, 395, 387), (186, 194, 396, 388), (194, 193, 395, 396), (196, 195, 397, 398), (189, 197, 399, 391), (197, 196, 398, 399), (190, 198, 400, 392), (192, 199, 401, 394), (77, 189, 391, 279), (200, 95, 297, 402), (75, 187, 389, 277), (152, 33, 235, 354), (31, 150, 352, 233), (48, 163, 365, 250), (188, 76, 278, 390), (82, 192, 394, 284), (199, 92, 294, 401), (137, 14, 216, 339), (4, 135, 337, 205), (68, 181, 383, 270), (191, 81, 283, 393), (18, 141, 343, 220), (140, 17, 219, 342), (36, 155, 357, 238), (16, 139, 341, 218), (154, 35, 237, 356), (174, 61, 263, 376), (198, 90, 292, 400), (58, 172, 374, 260), (171, 57, 259, 373), (27, 148, 350, 229), (34, 153, 355, 236), (63, 176, 378, 265), (413, 414, 404, 403), (415, 416, 407, 406), (416, 417, 408, 407), (417, 418, 409, 408), (418, 419, 410, 409), (419, 420, 411, 410), (422, 423, 414, 413), (425, 426, 416, 415), (426, 427, 417, 416), (427, 428, 418, 417), (428, 429, 419, 418), (429, 430, 420, 419), (430, 431, 421, 420), (432, 433, 423, 422), (433, 434, 424, 423), (434, 435, 425, 424), (435, 436, 426, 425), (436, 437, 427, 426), (437, 438, 428, 427), (438, 439, 429, 428), (439, 440, 430, 429), (440, 441, 431, 430), (442, 443, 433, 432), (443, 444, 434, 433), (444, 445, 435, 434), (445, 446, 436, 435), (446, 447, 437, 436), (447, 448, 438, 437), (448, 449, 439, 438), (450, 451, 441, 440), (452, 453, 443, 442), (453, 454, 444, 443), (454, 455, 445, 444), (455, 456, 446, 445), (456, 457, 447, 446), (457, 458, 448, 447), (458, 459, 449, 448), (459, 460, 450, 449), (460, 461, 451, 450), (462, 463, 453, 452), (463, 464, 454, 453), (464, 465, 455, 454), (465, 466, 456, 455), (466, 467, 457, 456), (467, 468, 458, 457), (468, 469, 459, 458), (469, 470, 460, 459), (470, 471, 461, 460), (472, 473, 463, 462), (473, 474, 464, 463), (474, 475, 465, 464), (476, 477, 467, 466), (477, 478, 468, 467), (478, 479, 469, 468), (479, 480, 470, 469), (480, 481, 471, 470), (482, 483, 473, 472), (483, 484, 474, 473), (484, 485, 475, 474), (485, 486, 476, 475), (487, 488, 478, 477), (488, 489, 479, 478), (489, 490, 480, 479), (490, 491, 481, 480), (492, 493, 483, 482), (493, 494, 484, 483), (494, 495, 485, 484), (495, 496, 486, 485), (496, 497, 487, 486), (497, 498, 488, 487), (498, 499, 489, 488), (499, 500, 490, 489), (530, 531, 495, 494), (525, 523, 471, 481), (522, 524, 472, 462), (504, 503, 404, 405), (512, 514, 422, 413), (515, 513, 421, 431), (532, 533, 497, 496), (503, 502, 403, 404), (537, 527, 491, 501), (511, 510, 411, 412), (526, 528, 492, 482), (519, 517, 441, 451), (516, 518, 442, 432), (534, 535, 499, 498), (510, 509, 410, 411), (529, 530, 494, 493), (509, 508, 409, 410), (520, 522, 462, 452), (523, 521, 461, 471), (536, 537, 501, 500), (513, 511, 412, 421), (508, 507, 408, 409), (531, 532, 496, 495), (524, 526, 482, 472), (527, 525, 481, 491), (514, 516, 432, 422), (517, 515, 431, 441), (507, 506, 407, 408), (533, 534, 498, 497), (506, 505, 406, 407), (528, 529, 493, 492), (518, 520, 452, 442), (521, 519, 451, 461), (502, 512, 413, 403), (535, 536, 500, 499), (505, 504, 405, 406), (567, 576, 463, 453), (583, 582, 469, 470), (592, 600, 490, 480), (564, 573, 459, 449), (590, 589, 477, 478), (541, 549, 428, 418), (563, 562, 446, 447), (571, 580, 467, 457), (548, 555, 436, 426), (569, 568, 454, 455), (546, 545, 423, 424), (553, 560, 444, 434), (585, 593, 483, 473), (600, 599, 489, 490), (566, 565, 450, 451), (573, 572, 458, 459), (582, 591, 479, 469), (589, 597, 487, 477), (595, 602, 495, 485), (541, 540, 417, 418), (587, 586, 474, 475), (538, 539, 416, 407), (545, 552, 433, 423), (584, 583, 470, 471), (572, 581, 468, 458), (597, 596, 486, 487), (570, 569, 455, 456), (586, 594, 484, 474), (547, 546, 424, 425), (554, 561, 445, 435), (559, 567, 453, 443), (544, 543, 420, 421), (550, 549, 428, 429), (558, 564, 449, 439), (581, 580, 467, 468), (588, 587, 475, 476), (539, 548, 426, 416), (576, 585, 473, 463), (542, 541, 418, 419), (549, 557, 438, 428), (571, 570, 456, 457), (578, 577, 464, 465), (593, 601, 493, 483), (560, 568, 454, 444), (575, 574, 460, 461), (551, 550, 429, 430), (562, 561, 445, 446), (547, 554, 435, 425), (552, 559, 443, 433), (565, 564, 449, 450), (599, 598, 488, 489), (556, 563, 447, 437), (579, 578, 465, 466), (588, 596, 486, 476), (604, 605, 615, 614), (605, 606, 616, 615), (606, 607, 617, 616), (607, 608, 618, 617), (608, 609, 619, 618), (609, 610, 620, 619), (610, 611, 621, 620), (611, 612, 622, 621), (614, 615, 625, 624), (617, 618, 628, 627), (618, 619, 629, 628), (619, 620, 630, 629), (620, 621, 631, 630), (621, 622, 632, 631), (622, 623, 633, 632), (624, 625, 635, 634), (625, 626, 636, 635), (626, 627, 637, 636), (627, 628, 638, 637), (628, 629, 639, 638), (629, 630, 640, 639), (630, 631, 641, 640), (631, 632, 642, 641), (632, 633, 643, 642), (634, 635, 645, 644), (635, 636, 646, 645), (636, 637, 647, 646), (637, 638, 648, 647), (638, 639, 649, 648), (639, 640, 650, 649), (640, 641, 651, 650), (642, 643, 653, 652), (644, 645, 655, 654), (645, 646, 656, 655), (646, 647, 657, 656), (647, 648, 658, 657), (648, 649, 659, 658), (649, 650, 660, 659), (650, 651, 661, 660), (651, 652, 662, 661), (652, 653, 663, 662), (654, 655, 665, 664), (655, 656, 666, 665), (656, 657, 667, 666), (657, 658, 668, 667), (658, 659, 669, 668), (659, 660, 670, 669), (660, 661, 671, 670), (661, 662, 672, 671), (662, 663, 673, 672), (664, 665, 675, 674), (665, 666, 676, 675), (666, 667, 677, 676), (668, 669, 679, 678), (669, 670, 680, 679), (670, 671, 681, 680), (671, 672, 682, 681), (672, 673, 683, 682), (674, 675, 685, 684), (675, 676, 686, 685), (676, 677, 687, 686), (677, 678, 688, 687), (679, 680, 690, 689), (680, 681, 691, 690), (681, 682, 692, 691), (682, 683, 693, 692), (684, 685, 695, 694), (685, 686, 696, 695), (686, 687, 697, 696), (687, 688, 698, 697), (688, 689, 699, 698), (689, 690, 700, 699), (690, 691, 701, 700), (691, 692, 702, 701), (696, 697, 733, 732), (683, 673, 725, 727), (664, 674, 726, 724), (606, 605, 705, 706), (614, 624, 716, 714), (633, 623, 715, 717), (698, 699, 735, 734), (605, 604, 704, 705), (703, 693, 729, 739), (613, 612, 712, 713), (684, 694, 730, 728), (653, 643, 719, 721), (634, 644, 720, 718), (700, 701, 737, 736), (612, 611, 711, 712), (695, 696, 732, 731), (611, 610, 710, 711), (654, 664, 724, 722), (673, 663, 723, 725), (702, 703, 739, 738), (623, 613, 713, 715), (610, 609, 709, 710), (697, 698, 734, 733), (674, 684, 728, 726), (693, 683, 727, 729), (624, 634, 718, 716), (643, 633, 717, 719), (609, 608, 708, 709), (699, 700, 736, 735), (608, 607, 707, 708), (694, 695, 731, 730), (644, 654, 722, 720), (663, 653, 721, 723), (604, 614, 714, 704), (701, 702, 738, 737), (607, 606, 706, 707), (655, 665, 778, 769), (672, 671, 784, 785), (682, 692, 802, 794), (651, 661, 775, 766), (680, 679, 791, 792), (620, 630, 751, 743), (649, 648, 764, 765), (659, 669, 782, 773), (628, 638, 757, 750), (657, 656, 770, 771), (626, 625, 747, 748), (636, 646, 762, 755), (675, 685, 795, 787), (692, 691, 801, 802), (653, 652, 767, 768), (661, 660, 774, 775), (671, 681, 793, 784), (679, 689, 799, 791), (687, 697, 804, 797), (620, 619, 742, 743), (677, 676, 788, 789), (608, 618, 741, 740), (625, 635, 754, 747), (673, 672, 785, 786), (660, 670, 783, 774), (689, 688, 798, 799), (658, 657, 771, 772), (676, 686, 796, 788), (627, 626, 748, 749), (637, 647, 763, 756), (645, 655, 769, 761), (623, 622, 745, 746), (631, 630, 751, 752), (641, 651, 766, 760), (670, 669, 782, 783), (678, 677, 789, 790), (618, 628, 750, 741), (665, 675, 787, 778), (621, 620, 743, 744), (630, 640, 759, 751), (659, 658, 772, 773), (667, 666, 779, 780), (685, 695, 803, 795), (646, 656, 770, 762), (663, 662, 776, 777), (632, 631, 752, 753), (648, 647, 763, 764), (627, 637, 756, 749), (635, 645, 761, 754), (652, 651, 766, 767), (691, 690, 800, 801), (639, 649, 765, 758), (668, 667, 780, 781), (678, 688, 798, 790), (704, 714, 512, 502), (705, 704, 502, 503), (706, 705, 503, 504), (707, 706, 504, 505), (708, 707, 505, 506), (709, 708, 506, 507), (710, 709, 507, 508), (711, 710, 508, 509), (712, 711, 509, 510), (713, 712, 510, 511), (715, 713, 511, 513), (714, 716, 514, 512), (717, 715, 513, 515), (716, 718, 516, 514), (719, 717, 515, 517), (718, 720, 518, 516), (721, 719, 517, 519), (720, 722, 520, 518), (723, 721, 519, 521), (722, 724, 522, 520), (725, 723, 521, 523), (724, 726, 524, 522), (727, 725, 523, 525), (726, 728, 526, 524), (729, 727, 525, 527), (728, 730, 528, 526), (730, 731, 529, 528), (731, 732, 530, 529), (732, 733, 531, 530), (733, 734, 532, 531), (734, 735, 533, 532), (735, 736, 534, 533), (736, 737, 535, 534), (737, 738, 536, 535), (739, 729, 527, 537), (738, 739, 537, 536), (740, 741, 539, 538), (743, 742, 540, 541), (744, 743, 541, 542), (746, 745, 543, 544), (748, 747, 545, 546), (749, 748, 546, 547), (741, 750, 548, 539), (743, 751, 549, 541), (752, 751, 549, 550), (753, 752, 550, 551), (747, 754, 552, 545), (749, 756, 554, 547), (750, 757, 555, 548), (751, 759, 557, 549), (754, 761, 559, 552), (755, 762, 560, 553), (756, 763, 561, 554), (764, 763, 561, 562), (758, 765, 563, 556), (765, 764, 562, 563), (760, 766, 564, 558), (767, 766, 564, 565), (768, 767, 565, 566), (761, 769, 567, 559), (762, 770, 568, 560), (771, 770, 568, 569), (772, 771, 569, 570), (773, 772, 570, 571), (766, 775, 573, 564), (775, 774, 572, 573), (777, 776, 574, 575), (769, 778, 576, 567), (780, 779, 577, 578), (781, 780, 578, 579), (773, 782, 580, 571), (774, 783, 581, 572), (783, 782, 580, 581), (785, 784, 582, 583), (786, 785, 583, 584), (778, 787, 585, 576), (789, 788, 586, 587), (790, 789, 587, 588), (792, 791, 589, 590), (784, 793, 591, 582), (787, 795, 593, 585), (788, 796, 594, 586), (790, 798, 596, 588), (791, 799, 597, 589), (799, 798, 596, 597), (801, 800, 598, 599), (794, 802, 600, 592), (802, 801, 599, 600), (795, 803, 601, 593), (797, 804, 602, 595), (682, 794, 592, 480), (805, 700, 498, 603), (680, 792, 590, 478), (757, 638, 436, 555), (636, 755, 553, 434), (653, 768, 566, 451), (793, 681, 479, 591), (687, 797, 595, 485), (804, 697, 495, 602), (742, 619, 417, 540), (608, 740, 538, 407), (673, 786, 584, 471), (796, 686, 484, 594), (623, 746, 544, 421), (745, 622, 420, 543), (641, 760, 558, 439), (621, 744, 542, 419), (759, 640, 438, 557), (779, 666, 464, 577), (803, 695, 493, 601), (663, 777, 575, 461), (776, 662, 460, 574), (632, 753, 551, 430), (639, 758, 556, 437), (668, 781, 579, 466), (11, 1, 404, 414), (1, 2, 405, 404), (2, 3, 406, 405), (3, 12, 415, 406), (17, 8, 411, 420), (8, 9, 412, 411), (9, 18, 421, 412), (20, 11, 414, 423), (12, 22, 425, 415), (36, 37, 440, 439), (37, 47, 450, 440), (72, 62, 465, 475), (63, 73, 476, 466), (73, 74, 477, 476), (87, 88, 491, 490), (97, 87, 490, 500), (88, 98, 501, 491), (98, 97, 500, 501), (195, 85, 488, 598), (95, 200, 603, 498), (213, 212, 615, 616), (214, 213, 616, 617), (209, 219, 622, 612), (210, 209, 612, 613), (220, 210, 613, 623), (212, 222, 625, 615), (224, 214, 617, 627), (239, 238, 641, 642), (249, 239, 642, 652), (264, 274, 677, 667), (275, 265, 668, 678), (276, 275, 678, 679), (290, 289, 692, 693), (289, 299, 702, 692), (300, 290, 693, 703), (299, 300, 703, 702), (287, 397, 800, 690), (402, 297, 700, 805), (4, 205, 608, 407), (216, 14, 417, 619), (16, 218, 621, 419), (219, 17, 420, 622), (18, 220, 623, 421), (27, 229, 632, 430), (31, 233, 636, 434), (235, 33, 436, 638), (34, 236, 639, 437), (237, 35, 438, 640), (36, 238, 641, 439), (48, 250, 653, 451), (259, 57, 460, 662), (58, 260, 663, 461), (263, 61, 464, 666), (63, 265, 668, 466), (68, 270, 673, 471), (75, 277, 680, 478), (278, 76, 479, 681), (77, 279, 682, 480), (283, 81, 484, 686), (82, 284, 687, 485), (292, 90, 493, 695), (294, 92, 495, 697), (297, 95, 498, 700), (397, 195, 598, 800), (200, 402, 805, 603)])
me_grid.polygons.foreach_set('material_index', [0, 0, 0, 0, 0, 0, 0, 0, 0, 0, 0, 0, 0, 0, 0, 0, 0, 0, 0, 0, 0, 0, 0, 0, 0, 0, 0, 0, 0, 0, 0, 0, 0, 0, 0, 0, 0, 0, 0, 0, 0, 0, 0, 0, 0, 0, 0, 0, 0, 0, 0, 0, 0, 0, 0, 0, 0, 0, 0, 0, 0, 0, 0, 0, 0, 0, 0, 0, 0, 0, 0, 0, 1, 1, 1, 1, 1, 1, 1, 1, 1, 1, 1, 1, 1, 1, 1, 1, 1, 1, 1, 1, 1, 1, 1, 1, 1, 1, 1, 1, 1, 1, 1, 1, 1, 1, 1, 1, 1, 1, 1, 1, 1, 1, 1, 1, 1, 1, 1, 1, 1, 1, 1, 1, 1, 1, 1, 1, 1, 1, 1, 1, 1, 1, 1, 1, 1, 1, 1, 1, 1, 1, 1, 1, 1, 1, 1, 1, 1, 1, 1, 1, 1, 1, 1, 1, 1, 1, 1, 1, 1, 1, 0, 0, 0, 0, 0, 0, 0, 0, 0, 0, 0, 0, 0, 0, 0, 0, 0, 0, 0, 0, 0, 0, 0, 0, 0, 0, 0, 0, 0, 0, 0, 0, 0, 0, 0, 0, 0, 0, 0, 0, 0, 0, 0, 0, 0, 0, 0, 0, 0, 0, 0, 0, 0, 0, 0, 0, 0, 0, 0, 0, 0, 0, 0, 0, 0, 0, 0, 0, 0, 0, 0, 0, 0, 0, 1, 1, 1, 1, 1, 1, 1, 1, 1, 1, 1, 1, 1, 1, 1, 1, 1, 1, 1, 1, 1, 1, 1, 1, 1, 1, 1, 1, 1, 1, 1, 1, 1, 1, 1, 1, 1, 1, 1, 1, 1, 1, 1, 1, 1, 1, 1, 1, 1, 1, 1, 1, 1, 1, 1, 1, 1, 1, 1, 1, 1, 1, 1, 1, 1, 1, 1, 1, 1, 1, 1, 1, 1, 1, 1, 1, 1, 1, 1, 1, 1, 1, 1, 1, 1, 1, 1, 1, 1, 1, 1, 1, 1, 1, 1, 1, 1, 1, 1, 1, 1, 1, 1, 1, 1, 1, 1, 1, 1, 1, 1, 1, 1, 1, 1, 1, 1, 1, 1, 1, 1, 1, 1, 1, 1, 1, 1, 1, 1, 1, 1, 1, 1, 0, 1, 1, 1, 1, 1, 1, 1, 1, 1, 1, 1, 1, 1, 1, 1, 1, 1, 1, 1, 1, 1, 1, 1, 1, 1, 1, 1, 1, 0, 1, 1, 1, 1, 1, 1, 1, 1, 1, 1, 1, 1, 1, 1, 1, 1, 1, 1, 1, 1, 1, 1, 1, 1, 1, 1, 1, 1, 1, 1, 1, 1, 1, 1, 1, 1, 1, 1, 1, 1, 1, 1, 0, 0, 0, 0, 0, 0, 0, 0, 0, 0, 0, 0, 0, 0, 0, 0, 0, 0, 0, 0, 0, 0, 0, 0, 0, 0, 0, 0, 0, 0, 0, 0, 0, 0, 0, 0, 0, 0, 0, 0, 0, 0, 0, 0, 0, 0, 0, 0, 0, 0, 0, 0, 0, 0, 0, 0, 0, 0, 0, 0, 0, 0, 0, 0, 0, 0, 0, 0, 0, 0, 0, 0, 1, 1, 1, 1, 1, 1, 1, 1, 1, 1, 1, 1, 1, 1, 1, 1, 1, 1, 1, 1, 1, 1, 1, 1, 1, 1, 1, 1, 1, 1, 1, 1, 1, 1, 1, 1, 1, 1, 1, 1, 1, 0, 1, 1, 1, 1, 1, 1, 1, 1, 1, 1, 1, 1, 1, 1, 1, 1, 1, 1, 1, 1, 1, 1, 1, 1, 1, 1, 1, 1, 0, 1, 1, 1, 1, 1, 1, 1, 1, 1, 1, 1, 1, 1, 1, 1, 1, 1, 1, 1, 0, 0, 0, 0, 0, 0, 0, 0, 0, 0, 0, 0, 0, 0, 0, 0, 0, 0, 0, 0, 0, 0, 0, 0, 0, 0, 0, 0, 0, 0, 0, 0, 0, 0, 0, 0, 0, 0, 0, 0, 0, 0, 0, 0, 0, 0, 0, 0, 0, 0, 0, 0, 0, 0, 0, 0, 0, 0, 0, 0, 0, 0, 0, 0, 0, 0, 0, 0, 0, 0, 0, 0, 0, 0, 1, 1, 1, 1, 1, 1, 1, 1, 1, 1, 1, 1, 1, 1, 1, 1, 1, 1, 1, 1, 1, 1, 1, 1, 1, 1, 1, 1, 1, 1, 1, 1, 1, 1, 1, 1, 1, 1, 1, 1, 1, 0, 1, 1, 1, 1, 1, 1, 1, 1, 1, 1, 1, 1, 1, 1, 1, 1, 1, 1, 1, 1, 1, 1, 1, 1, 1, 1, 1, 1, 0, 1, 1, 1, 1, 1, 1, 1, 1, 1, 1, 1, 1, 1, 1, 1, 1, 1, 1, 1, 1, 1, 1, 1, 1, 1, 1, 1, 1, 1, 1, 1, 1, 1, 1, 1, 1, 1, 1, 1, 1, 1, 1, 1, 1, 1, 1, 1, 1, 1, 1, 1, 1, 1, 1, 1, 1, 1, 1, 1, 1, 1, 1, 0, 1, 1, 1, 1, 1, 1, 1, 1, 1, 1, 1, 1, 1, 1, 1, 1, 1, 1, 1, 1, 1, 1, 1, 1, 1, 1, 1, 1, 0, 1, 1, 1, 1, 1, 1, 1, 1, 1, 1, 1, 1, 1, 1, 1, 1, 1, 1, 1, 1, 1, 1, 1, 1, 1, 1, 1, 1, 1, 1, 1, 1, 1, 1, 1, 1, 1, 1, 1, 1, 1, 1, 0, 1, 1, 0, 0, 1, 1, 0, 0, 0, 0, 0, 0, 0, 0, 0, 1, 1, 1, 1, 0, 0, 0, 1, 1, 0, 0, 0, 0, 0, 0, 0, 0, 0, 1, 1, 1, 1, 1, 1, 1, 1, 1, 1, 1, 1, 1, 1, 1, 1, 1, 1, 1, 1, 1, 1, 1, 1, 1, 1, 1, 1, 1, 1, 1])
me_grid.materials.append(mat_vloer)
me_grid.materials.append(mat_muur)
me_grid.use_remesh_preserve_volume = False
me_grid.use_remesh_preserve_attributes = False
me_grid.use_mirror_vertex_groups = False
me_grid.update()

# ---- objects
ob_grid = bpy.data.objects.new('Grid', me_grid)

# ---- transforms, parenting, visibility, modifiers, constraints
ob_grid.location = (0.2932, -0.08269, -0.5635)
ob_grid.lineart.crease_threshold = 0.0

# ---- collection membership
col_collection_1.objects.link(ob_grid)

# ---- scene / render settings (as saved in the file)
scene.frame_start = 1; scene.frame_end = 250; scene.frame_set(1)
scene.render.engine = 'BLENDER_EEVEE_NEXT'
scene.render.resolution_percentage = 50
scene.render.dither_intensity = 0.0
scene.cycles.use_denoising = False
scene.cycles.samples = 10
scene.cycles.sampling_pattern = 'TABULATED_SOBOL'
scene.cycles.light_sampling_threshold = 0.0
scene.cycles.use_adaptive_sampling = False
scene.cycles.use_light_tree = False
scene.cycles.blur_glossy = 0.0
scene.cycles.volume_bounces = 1
scene.cycles.pixel_filter_type = 'GAUSSIAN'
scene.cycles.sample_clamp_indirect = 0.0
scene.view_settings.view_transform = 'Standard'
bpy.context.view_layer.update()

# ---- added for rendering (the .blend has no active camera and no usable light): camera, sun
cam_auto = bpy.data.cameras.new('AutoCamera')
cam_auto.lens = 50.0
cam_auto.sensor_width = 36.0
cam_auto.clip_end = 1000.0
ob_auto_camera = bpy.data.objects.new('AutoCamera', cam_auto)
scene.collection.objects.link(ob_auto_camera)
ob_auto_camera.location = (13.5048, -15.7449, 10.6934)
ob_auto_camera.rotation_euler = (1.09748, -7.21219e-08, 0.694738)
scene.camera = ob_auto_camera
light_auto_sun = bpy.data.lights.new('AutoSun', 'SUN')
light_auto_sun.energy = 3.0
light_auto_sun.angle = 0.0523599
ob_auto_sun = bpy.data.objects.new('AutoSun', light_auto_sun)
scene.collection.objects.link(ob_auto_sun)
ob_auto_sun.rotation_euler = (0.872665, 0.174533, 0.523599)
bpy.context.view_layer.update()
